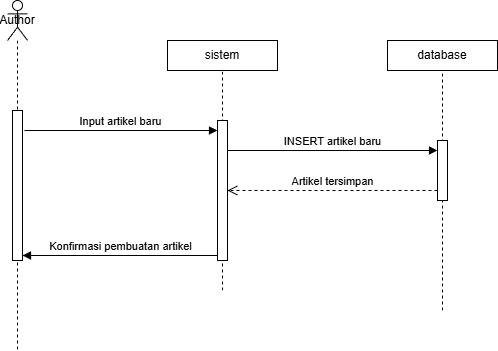

The diagram above was exported from draw.io. Its source (the exported page's mxGraphModel, read from the mxfile embedded in the PNG):
<mxGraphModel dx="1163" dy="585" grid="1" gridSize="10" guides="1" tooltips="1" connect="1" arrows="1" fold="1" page="1" pageScale="1" pageWidth="850" pageHeight="1100" math="0" shadow="0">
  <root>
    <mxCell id="0" />
    <mxCell id="1" parent="0" />
    <mxCell id="icFzMb66BxNj3LQjH7Xm-1" parent="1" style="shape=umlLifeline;perimeter=lifelinePerimeter;whiteSpace=wrap;html=1;container=1;dropTarget=0;collapsible=0;recursiveResize=0;outlineConnect=0;portConstraint=eastwest;newEdgeStyle={&quot;curved&quot;:0,&quot;rounded&quot;:0};participant=umlActor;" value="Author" vertex="1">
      <mxGeometry height="350" width="20" x="170" y="130" as="geometry" />
    </mxCell>
    <mxCell id="icFzMb66BxNj3LQjH7Xm-2" parent="icFzMb66BxNj3LQjH7Xm-1" style="html=1;points=[[0,0,0,0,5],[0,1,0,0,-5],[1,0,0,0,5],[1,1,0,0,-5]];perimeter=orthogonalPerimeter;outlineConnect=0;targetShapes=umlLifeline;portConstraint=eastwest;newEdgeStyle={&quot;curved&quot;:0,&quot;rounded&quot;:0};" value="" vertex="1">
      <mxGeometry height="150" width="10" x="5" y="110" as="geometry" />
    </mxCell>
    <mxCell id="icFzMb66BxNj3LQjH7Xm-3" parent="1" style="html=1;whiteSpace=wrap;" value="sistem" vertex="1">
      <mxGeometry height="30" width="110" x="330" y="170" as="geometry" />
    </mxCell>
    <mxCell id="icFzMb66BxNj3LQjH7Xm-4" parent="1" style="html=1;whiteSpace=wrap;" value="database" vertex="1">
      <mxGeometry height="30" width="110" x="550" y="170" as="geometry" />
    </mxCell>
    <mxCell id="icFzMb66BxNj3LQjH7Xm-5" edge="1" parent="1" style="endArrow=none;dashed=1;html=1;rounded=0;entryX=0.5;entryY=1;entryDx=0;entryDy=0;" target="icFzMb66BxNj3LQjH7Xm-3" value="">
      <mxGeometry height="50" relative="1" width="50" as="geometry">
        <mxPoint x="385" y="420" as="sourcePoint" />
        <mxPoint x="530" y="230" as="targetPoint" />
      </mxGeometry>
    </mxCell>
    <mxCell id="icFzMb66BxNj3LQjH7Xm-6" edge="1" parent="1" style="html=1;verticalAlign=bottom;endArrow=block;curved=0;rounded=0;" target="icFzMb66BxNj3LQjH7Xm-7" value="Input artikel baru">
      <mxGeometry relative="1" width="80" as="geometry">
        <mxPoint x="187" y="260" as="sourcePoint" />
        <mxPoint x="267" y="260" as="targetPoint" />
      </mxGeometry>
    </mxCell>
    <mxCell id="icFzMb66BxNj3LQjH7Xm-7" parent="1" style="html=1;points=[[0,0,0,0,5],[0,1,0,0,-5],[1,0,0,0,5],[1,1,0,0,-5]];perimeter=orthogonalPerimeter;outlineConnect=0;targetShapes=umlLifeline;portConstraint=eastwest;newEdgeStyle={&quot;curved&quot;:0,&quot;rounded&quot;:0};" value="" vertex="1">
      <mxGeometry height="140" width="10" x="380" y="250" as="geometry" />
    </mxCell>
    <mxCell id="icFzMb66BxNj3LQjH7Xm-8" edge="1" parent="1" style="endArrow=none;dashed=1;html=1;rounded=0;entryX=0.5;entryY=1;entryDx=0;entryDy=0;" target="icFzMb66BxNj3LQjH7Xm-4" value="">
      <mxGeometry height="50" relative="1" width="50" as="geometry">
        <mxPoint x="605" y="440" as="sourcePoint" />
        <mxPoint x="380" y="210" as="targetPoint" />
      </mxGeometry>
    </mxCell>
    <mxCell id="icFzMb66BxNj3LQjH7Xm-9" edge="1" parent="1" style="html=1;verticalAlign=bottom;endArrow=block;curved=0;rounded=0;exitX=1;exitY=0.222;exitDx=0;exitDy=0;exitPerimeter=0;" value="INSERT artikel baru">
      <mxGeometry relative="1" width="80" as="geometry">
        <mxPoint x="390" y="279.9999999999999" as="sourcePoint" />
        <mxPoint x="600" y="279.9999999999999" as="targetPoint" />
      </mxGeometry>
    </mxCell>
    <mxCell id="icFzMb66BxNj3LQjH7Xm-10" parent="1" style="html=1;points=[[0,0,0,0,5],[0,1,0,0,-5],[1,0,0,0,5],[1,1,0,0,-5]];perimeter=orthogonalPerimeter;outlineConnect=0;targetShapes=umlLifeline;portConstraint=eastwest;newEdgeStyle={&quot;curved&quot;:0,&quot;rounded&quot;:0};" value="" vertex="1">
      <mxGeometry height="60" width="10" x="600" y="270" as="geometry" />
    </mxCell>
    <mxCell id="icFzMb66BxNj3LQjH7Xm-11" edge="1" parent="1" source="icFzMb66BxNj3LQjH7Xm-10" style="html=1;verticalAlign=bottom;endArrow=open;dashed=1;endSize=8;curved=0;rounded=0;" value="Artikel tersimpan">
      <mxGeometry relative="1" as="geometry">
        <mxPoint x="470" y="320" as="sourcePoint" />
        <mxPoint x="390" y="320" as="targetPoint" />
      </mxGeometry>
    </mxCell>
    <mxCell id="icFzMb66BxNj3LQjH7Xm-12" edge="1" parent="1" source="icFzMb66BxNj3LQjH7Xm-7" style="html=1;verticalAlign=bottom;endArrow=block;curved=0;rounded=0;exitX=0;exitY=1;exitDx=0;exitDy=-5;exitPerimeter=0;" value="Konfirmasi pembuatan artikel">
      <mxGeometry relative="1" width="80" as="geometry">
        <mxPoint x="365" y="385" as="sourcePoint" />
        <mxPoint x="185" y="385" as="targetPoint" />
      </mxGeometry>
    </mxCell>
  </root>
</mxGraphModel>